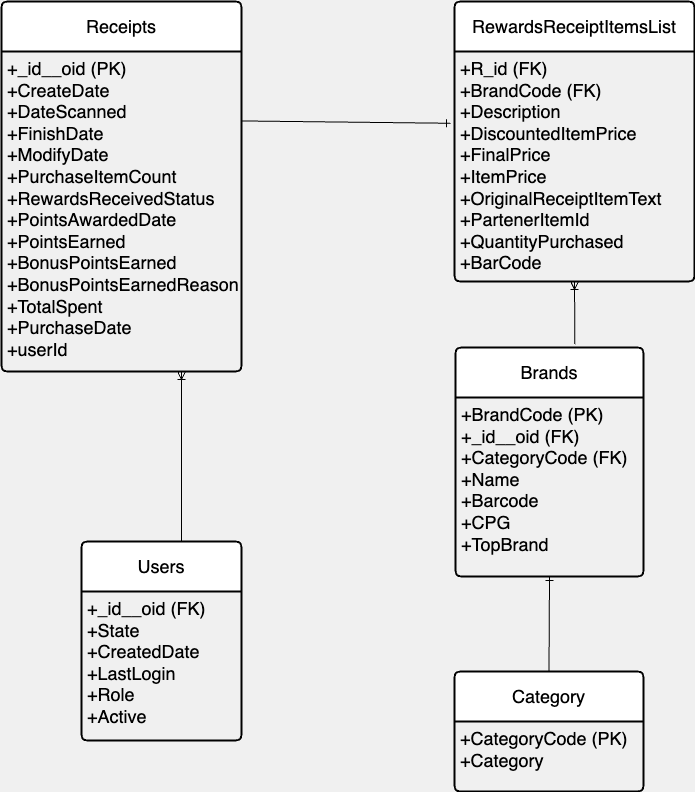

The diagram above was exported from draw.io. Its source (the exported page's mxGraphModel, read from the mxfile embedded in the PNG):
<mxGraphModel dx="1593" dy="962" grid="1" gridSize="10" guides="1" tooltips="1" connect="1" arrows="1" fold="1" page="1" pageScale="1" pageWidth="850" pageHeight="1100" background="#F0F0F0" math="0" shadow="0">
  <root>
    <mxCell id="0" />
    <mxCell id="1" parent="0" />
    <mxCell id="8HOwnj3YCDfTbfwqHHWz-1" value="Receipts" style="swimlane;childLayout=stackLayout;horizontal=1;startSize=50;horizontalStack=0;rounded=1;fontSize=18;fontStyle=0;strokeWidth=2;resizeParent=0;resizeLast=1;shadow=0;dashed=0;align=center;arcSize=4;whiteSpace=wrap;html=1;fontColor=#000000;" vertex="1" parent="1">
      <mxGeometry x="80" y="90" width="240" height="370" as="geometry">
        <mxRectangle x="140" y="160" width="90" height="50" as="alternateBounds" />
      </mxGeometry>
    </mxCell>
    <mxCell id="8HOwnj3YCDfTbfwqHHWz-2" value="+_id__oid (PK)&lt;br style=&quot;font-size: 18px;&quot;&gt;+CreateDate&lt;br style=&quot;font-size: 18px;&quot;&gt;+DateScanned&lt;div style=&quot;font-size: 18px;&quot;&gt;+FinishDate&lt;/div&gt;&lt;div style=&quot;font-size: 18px;&quot;&gt;+ModifyDate&lt;/div&gt;&lt;div style=&quot;font-size: 18px;&quot;&gt;+PurchaseItemCount&lt;/div&gt;&lt;div style=&quot;font-size: 18px;&quot;&gt;&lt;span style=&quot;background-color: initial;&quot;&gt;+RewardsReceivedStatus&lt;/span&gt;&lt;br&gt;&lt;/div&gt;&lt;div style=&quot;font-size: 18px;&quot;&gt;&lt;div&gt;+PointsAwardedDate&lt;/div&gt;&lt;div&gt;+PointsEarned&lt;/div&gt;&lt;div&gt;+BonusPointsEarned&lt;/div&gt;&lt;div&gt;+BonusPointsEarnedReason&lt;/div&gt;&lt;div&gt;&lt;div&gt;+TotalSpent&lt;/div&gt;&lt;div&gt;+PurchaseDate&lt;/div&gt;&lt;div&gt;+userId&lt;/div&gt;&lt;/div&gt;&lt;/div&gt;" style="align=left;strokeColor=none;fillColor=none;spacingLeft=4;fontSize=18;verticalAlign=top;resizable=0;rotatable=0;part=1;html=1;fontColor=#000000;" vertex="1" parent="8HOwnj3YCDfTbfwqHHWz-1">
      <mxGeometry y="50" width="240" height="320" as="geometry" />
    </mxCell>
    <mxCell id="8HOwnj3YCDfTbfwqHHWz-8" value="RewardsReceiptItemsList" style="swimlane;childLayout=stackLayout;horizontal=1;startSize=50;horizontalStack=0;rounded=1;fontSize=18;fontStyle=0;strokeWidth=2;resizeParent=0;resizeLast=1;shadow=0;dashed=0;align=center;arcSize=4;whiteSpace=wrap;html=1;fontColor=#000000;" vertex="1" parent="1">
      <mxGeometry x="533" y="90" width="240" height="280" as="geometry">
        <mxRectangle x="140" y="160" width="90" height="50" as="alternateBounds" />
      </mxGeometry>
    </mxCell>
    <mxCell id="8HOwnj3YCDfTbfwqHHWz-9" value="+R_id (FK)&lt;div&gt;+BrandCode (FK)&lt;/div&gt;&lt;div&gt;+Description&lt;/div&gt;&lt;div&gt;+DiscountedItemPrice&lt;/div&gt;&lt;div&gt;+FinalPrice&lt;/div&gt;&lt;div&gt;+ItemPrice&lt;/div&gt;&lt;div&gt;+OriginalReceiptItemText&lt;/div&gt;&lt;div&gt;+PartenerItemId&lt;/div&gt;&lt;div&gt;+QuantityPurchased&lt;/div&gt;&lt;div&gt;+BarCode&lt;/div&gt;" style="align=left;strokeColor=none;fillColor=none;spacingLeft=4;fontSize=18;verticalAlign=top;resizable=0;rotatable=0;part=1;html=1;fontColor=#000000;" vertex="1" parent="8HOwnj3YCDfTbfwqHHWz-8">
      <mxGeometry y="50" width="240" height="230" as="geometry" />
    </mxCell>
    <mxCell id="8HOwnj3YCDfTbfwqHHWz-19" value="Brands" style="swimlane;childLayout=stackLayout;horizontal=1;startSize=50;horizontalStack=0;rounded=1;fontSize=18;fontStyle=0;strokeWidth=2;resizeParent=0;resizeLast=1;shadow=0;dashed=0;align=center;arcSize=4;whiteSpace=wrap;html=1;fontColor=#000000;" vertex="1" parent="1">
      <mxGeometry x="534" y="436" width="188" height="229" as="geometry" />
    </mxCell>
    <mxCell id="8HOwnj3YCDfTbfwqHHWz-20" value="+BrandCode (PK)&lt;div&gt;+_id__oid (FK)&lt;br style=&quot;font-size: 18px;&quot;&gt;&lt;div style=&quot;font-size: 18px;&quot;&gt;+CategoryCode (FK)&lt;/div&gt;&lt;div style=&quot;font-size: 18px;&quot;&gt;+Name&lt;/div&gt;&lt;div style=&quot;font-size: 18px;&quot;&gt;+Barcode&lt;/div&gt;&lt;div style=&quot;font-size: 18px;&quot;&gt;+CPG&lt;/div&gt;&lt;div style=&quot;font-size: 18px;&quot;&gt;+TopBrand&lt;/div&gt;&lt;div style=&quot;font-size: 18px;&quot;&gt;&lt;br style=&quot;font-size: 18px;&quot;&gt;&lt;/div&gt;&lt;/div&gt;" style="align=left;strokeColor=none;fillColor=none;spacingLeft=4;fontSize=18;verticalAlign=top;resizable=0;rotatable=0;part=1;html=1;fontColor=#000000;" vertex="1" parent="8HOwnj3YCDfTbfwqHHWz-19">
      <mxGeometry y="50" width="188" height="179" as="geometry" />
    </mxCell>
    <mxCell id="8HOwnj3YCDfTbfwqHHWz-24" style="edgeStyle=orthogonalEdgeStyle;rounded=0;orthogonalLoop=1;jettySize=auto;html=1;exitX=0.5;exitY=1;exitDx=0;exitDy=0;fontColor=#000000;" edge="1" parent="8HOwnj3YCDfTbfwqHHWz-19" source="8HOwnj3YCDfTbfwqHHWz-20" target="8HOwnj3YCDfTbfwqHHWz-20">
      <mxGeometry relative="1" as="geometry" />
    </mxCell>
    <mxCell id="8HOwnj3YCDfTbfwqHHWz-26" value="Category" style="swimlane;childLayout=stackLayout;horizontal=1;startSize=50;horizontalStack=0;rounded=1;fontSize=18;fontStyle=0;strokeWidth=2;resizeParent=0;resizeLast=1;shadow=0;dashed=0;align=center;arcSize=4;whiteSpace=wrap;html=1;fontColor=#000000;" vertex="1" parent="1">
      <mxGeometry x="533" y="760" width="189" height="120" as="geometry" />
    </mxCell>
    <mxCell id="8HOwnj3YCDfTbfwqHHWz-27" value="+CategoryCode (PK)&lt;br&gt;&lt;div&gt;+Category&lt;/div&gt;" style="align=left;strokeColor=none;fillColor=none;spacingLeft=4;fontSize=18;verticalAlign=top;resizable=0;rotatable=0;part=1;html=1;fontColor=#000000;" vertex="1" parent="8HOwnj3YCDfTbfwqHHWz-26">
      <mxGeometry y="50" width="189" height="70" as="geometry" />
    </mxCell>
    <mxCell id="8HOwnj3YCDfTbfwqHHWz-30" value="Users" style="swimlane;childLayout=stackLayout;horizontal=1;startSize=50;horizontalStack=0;rounded=1;fontSize=18;fontStyle=0;strokeWidth=2;resizeParent=0;resizeLast=1;shadow=0;dashed=0;align=center;arcSize=4;whiteSpace=wrap;html=1;fontColor=#000000;" vertex="1" parent="1">
      <mxGeometry x="160" y="630" width="160" height="199" as="geometry" />
    </mxCell>
    <mxCell id="8HOwnj3YCDfTbfwqHHWz-31" value="+_id__oid (FK)&lt;br&gt;&lt;div&gt;+State&lt;/div&gt;&lt;div&gt;+CreatedDate&lt;/div&gt;&lt;div&gt;+LastLogin&lt;/div&gt;&lt;div&gt;+Role&lt;/div&gt;&lt;div&gt;+Active&lt;/div&gt;" style="align=left;strokeColor=none;fillColor=none;spacingLeft=4;fontSize=18;verticalAlign=top;resizable=0;rotatable=0;part=1;html=1;fontColor=#000000;" vertex="1" parent="8HOwnj3YCDfTbfwqHHWz-30">
      <mxGeometry y="50" width="160" height="149" as="geometry" />
    </mxCell>
    <mxCell id="8HOwnj3YCDfTbfwqHHWz-44" value="" style="fontSize=12;html=1;endArrow=ERone;endFill=1;rounded=0;entryX=0.5;entryY=1;entryDx=0;entryDy=0;exitX=0.5;exitY=0;exitDx=0;exitDy=0;" edge="1" parent="1" source="8HOwnj3YCDfTbfwqHHWz-26" target="8HOwnj3YCDfTbfwqHHWz-20">
      <mxGeometry width="100" height="100" relative="1" as="geometry">
        <mxPoint x="420" y="800" as="sourcePoint" />
        <mxPoint x="520" y="700" as="targetPoint" />
        <Array as="points" />
      </mxGeometry>
    </mxCell>
    <mxCell id="8HOwnj3YCDfTbfwqHHWz-45" value="" style="fontSize=12;html=1;endArrow=ERone;endFill=1;rounded=0;entryX=-0.017;entryY=0.312;entryDx=0;entryDy=0;strokeColor=default;entryPerimeter=0;" edge="1" parent="1" target="8HOwnj3YCDfTbfwqHHWz-9">
      <mxGeometry width="100" height="100" relative="1" as="geometry">
        <mxPoint x="320" y="209.44" as="sourcePoint" />
        <mxPoint x="524" y="209.44000000000023" as="targetPoint" />
      </mxGeometry>
    </mxCell>
    <mxCell id="8HOwnj3YCDfTbfwqHHWz-46" value="" style="fontSize=12;html=1;endArrow=ERoneToMany;rounded=0;elbow=vertical;entryX=0.5;entryY=1;entryDx=0;entryDy=0;exitX=0.635;exitY=-0.014;exitDx=0;exitDy=0;exitPerimeter=0;" edge="1" parent="1" source="8HOwnj3YCDfTbfwqHHWz-19" target="8HOwnj3YCDfTbfwqHHWz-9">
      <mxGeometry width="100" height="100" relative="1" as="geometry">
        <mxPoint x="490" y="436" as="sourcePoint" />
        <mxPoint x="500" y="330" as="targetPoint" />
      </mxGeometry>
    </mxCell>
    <mxCell id="8HOwnj3YCDfTbfwqHHWz-47" value="" style="fontSize=12;html=1;endArrow=ERoneToMany;rounded=0;elbow=vertical;entryX=0.75;entryY=1;entryDx=0;entryDy=0;exitX=0.625;exitY=0;exitDx=0;exitDy=0;exitPerimeter=0;" edge="1" parent="1" source="8HOwnj3YCDfTbfwqHHWz-30" target="8HOwnj3YCDfTbfwqHHWz-2">
      <mxGeometry width="100" height="100" relative="1" as="geometry">
        <mxPoint x="663" y="443" as="sourcePoint" />
        <mxPoint x="663" y="380" as="targetPoint" />
        <Array as="points" />
      </mxGeometry>
    </mxCell>
  </root>
</mxGraphModel>